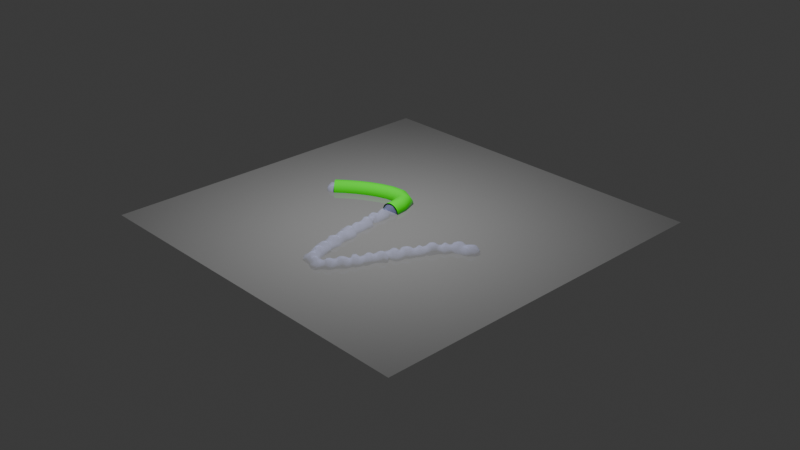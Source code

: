 # Source: 4_2_GeometryNodes_waterhose.blend  (saved by Blender 4.2.66; exported with 4.5.12 LTS)
import bpy
from mathutils import Matrix  # noqa: F401  (used for matrix-valued properties, if any)

bpy.ops.wm.read_factory_settings(use_empty=True)
scene = bpy.context.scene
scene.name = 'Scene'

# ---- collections
col_collection = bpy.data.collections.new('Collection'); scene.collection.children.link(col_collection)

# ---- materials (node trees are filled in below, after node groups)
mat_waterhose = bpy.data.materials.new('Waterhose')
mat_water = bpy.data.materials.new('Water')
mat_material = bpy.data.materials.new('Material')

# ---- node groups
ng_geometry_nodes = bpy.data.node_groups.new('Geometry Nodes', 'GeometryNodeTree')
_s = ng_geometry_nodes.interface.new_socket(name='Geometry', in_out='OUTPUT', socket_type='NodeSocketGeometry')
_s = ng_geometry_nodes.interface.new_socket(name='Geometry', in_out='INPUT', socket_type='NodeSocketGeometry')
_s = ng_geometry_nodes.interface.new_socket(name='Curve Sample Count', in_out='INPUT', socket_type='NodeSocketInt')
_s.default_value = 100
_s.min_value = 1
_s.max_value = 100000
ng_geometry_nodes.is_modifier = True
_N = ng_geometry_nodes.nodes; _L = ng_geometry_nodes.links
n0 = _N.new('NodeGroupInput'); n0.name = 'Group Input'; n0.location = (-724, -70)
n1 = _N.new('NodeGroupOutput'); n1.name = 'Group Output'; n1.location = (3184, 4)
n2 = _N.new('GeometryNodeSampleIndex'); n2.name = 'Sample Index'; n2.location = (289, -180)
n2.data_type = 'FLOAT_VECTOR'
n3 = _N.new('ShaderNodeMath'); n3.name = 'Math'; n3.location = (-137, -342)
n3.operation = 'FLOORED_MODULO'
n4 = _N.new('GeometryNodeResampleCurve'); n4.name = 'Resample Curve'; n4.location = (-448, -28)
n4.keep_last_segment = False
n5 = _N.new('GeometryNodeInputSceneTime'); n5.name = 'Scene Time'; n5.location = (-713, -401)
n6 = _N.new('GeometryNodeJoinGeometry'); n6.name = 'Join Geometry'; n6.location = (2806, -15)
n7 = _N.new('GeometryNodeInputPosition'); n7.name = 'Position'; n7.location = (-334, -232)
n8 = _N.new('GeometryNodeSeparateGeometry'); n8.name = 'Separate Geometry'; n8.location = (188, 201)
n9 = _N.new('GeometryNodeInputIndex'); n9.name = 'Index'; n9.location = (-244, 48)
n10 = _N.new('FunctionNodeCompare'); n10.name = 'Compare'; n10.location = (-56, 148)
n10.operation = 'LESS_THAN'
n10.data_type = 'INT'
n10.inputs[3].default_value = 10
n11 = _N.new('GeometryNodeCurvePrimitiveCircle'); n11.name = 'Curve Circle'; n11.location = (409, 192)
n11.inputs[4].default_value = 0.1
n12 = _N.new('GeometryNodeCurveToMesh'); n12.name = 'Curve to Mesh'; n12.location = (533, 381)
n13 = _N.new('GeometryNodeSetMaterial'); n13.name = 'Set Material'; n13.location = (772, 202)
n13.inputs[2].default_value = mat_waterhose
n14 = _N.new('GeometryNodeRepeatInput'); n14.name = 'Repeat Input'; n14.location = (-51, -599)
n15 = _N.new('GeometryNodeRepeatOutput'); n15.name = 'Repeat Output'; n15.location = (1846, -548)
n15.repeat_items.clear()
_it = n15.repeat_items.new('GEOMETRY', 'Geometry')
_it = n15.repeat_items.new('INT', 'Integer')
n16 = _N.new('FunctionNodeInputInt'); n16.name = 'Integer'; n16.location = (-325, -579)
n16.outputs[0].default_value = 0
n17 = _N.new('ShaderNodeMath'); n17.name = 'Math.001'; n17.location = (280, -812)
n17.inputs[1].default_value = 1.0
n18 = _N.new('GeometryNodeJoinGeometry'); n18.name = 'Join Geometry.001'; n18.location = (1241, -562)
n19 = _N.new('ShaderNodeMath'); n19.name = 'Math.002'; n19.location = (192, -550)
n20 = _N.new('GeometryNodeMeshIcoSphere'); n20.name = 'Ico Sphere'; n20.location = (148, -373)
n20.inputs[0].default_value = 9.0
n21 = _N.new('GeometryNodeDistributePointsInVolume'); n21.name = 'Distribute Points in Volume'; n21.location = (569, -401)
n21.inputs[1].default_value = 0.1
n22 = _N.new('GeometryNodeTransform'); n22.name = 'Transform Geometry'; n22.location = (942, -212)
n22.inputs[3].default_value = (0.01, 0.01, 0.01)
n23 = _N.new('GeometryNodeMeshToVolume'); n23.name = 'Mesh to Volume'; n23.location = (350, -377)
n23.inputs[1].default_value = 15.7
n24 = _N.new('GeometryNodeSetPointRadius'); n24.name = 'Set Point Radius'; n24.location = (762, -357)
n24.inputs[2].default_value = 0.01
n25 = _N.new('GeometryNodePointsToVolume'); n25.name = 'Points to Volume'; n25.location = (2026, -382)
n25.inputs[4].default_value = 0.01
n26 = _N.new('GeometryNodeVolumeToMesh'); n26.name = 'Volume to Mesh'; n26.location = (2236, -267)
n27 = _N.new('GeometryNodeSetMaterial'); n27.name = 'Set Material.001'; n27.location = (2446, -171)
n27.inputs[2].default_value = mat_water
n28 = _N.new('GeometryNodeSetShadeSmooth'); n28.name = 'Set Shade Smooth'; n28.location = (2626, -119)
n29 = _N.new('GeometryNodeInputNamedAttribute'); n29.name = 'Named Attribute'; n29.location = (508, 381)
n29.inputs[0].default_value = 'radius'
n30 = _N.new('GeometryNodeSwitch'); n30.name = 'Switch'; n30.location = (508, 381)
n30.input_type = 'FLOAT'
n30.inputs[1].default_value = 1.0
n14.pair_with_output(n15)
_L.new(n0.outputs[0], n4.inputs[0])
_L.new(n0.outputs[1], n4.inputs[2])
_L.new(n0.outputs[1], n3.inputs[1])
_L.new(n19.outputs[0], n3.inputs[0])
_L.new(n7.outputs[0], n2.inputs[1])
_L.new(n4.outputs[0], n6.inputs[0])
_L.new(n4.outputs[0], n2.inputs[0])
_L.new(n3.outputs[0], n2.inputs[2])
_L.new(n9.outputs[0], n10.inputs[0])
_L.new(n9.outputs[0], n10.inputs[2])
_L.new(n10.outputs[0], n8.inputs[1])
_L.new(n4.outputs[0], n8.inputs[0])
_L.new(n8.outputs[0], n12.inputs[0])
_L.new(n11.outputs[0], n12.inputs[1])
_L.new(n12.outputs[0], n13.inputs[0])
_L.new(n13.outputs[0], n6.inputs[0])
_L.new(n18.outputs[0], n15.inputs[0])
_L.new(n16.outputs[0], n14.inputs[2])
_L.new(n14.outputs[2], n17.inputs[0])
_L.new(n17.outputs[0], n15.inputs[1])
_L.new(n0.outputs[1], n14.inputs[0])
_L.new(n28.outputs[0], n6.inputs[0])
_L.new(n5.outputs[1], n19.inputs[0])
_L.new(n14.outputs[2], n19.inputs[1])
_L.new(n14.outputs[1], n18.inputs[0])
_L.new(n2.outputs[0], n22.inputs[1])
_L.new(n22.outputs[0], n18.inputs[0])
_L.new(n5.outputs[1], n21.inputs[2])
_L.new(n23.outputs[0], n21.inputs[0])
_L.new(n20.outputs[0], n23.inputs[0])
_L.new(n24.outputs[0], n22.inputs[0])
_L.new(n6.outputs[0], n1.inputs[0])
_L.new(n21.outputs[0], n24.inputs[0])
_L.new(n15.outputs[0], n25.inputs[0])
_L.new(n25.outputs[0], n26.inputs[0])
_L.new(n26.outputs[0], n27.inputs[0])
_L.new(n27.outputs[0], n28.inputs[0])
_L.new(n29.outputs[1], n30.inputs[0])
_L.new(n29.outputs[0], n30.inputs[2])
_L.new(n30.outputs[0], n12.inputs[2])
n1.is_active_output = True

# ---- material node trees
mat_waterhose.use_nodes = True; mat_waterhose.node_tree.nodes.clear()
_N = mat_waterhose.node_tree.nodes; _L = mat_waterhose.node_tree.links
n0 = _N.new('ShaderNodeBsdfPrincipled'); n0.name = 'Principled BSDF'; n0.location = (10, 300)
n0.inputs[0].default_value = (0.01175, 0.2889, 0.0, 1.0)
n0.inputs[2].default_value = 0.09649
n1 = _N.new('ShaderNodeOutputMaterial'); n1.name = 'Material Output'; n1.location = (300, 300)
_L.new(n0.outputs[0], n1.inputs[0])
n1.is_active_output = True
mat_water.use_nodes = True; mat_water.node_tree.nodes.clear()
_N = mat_water.node_tree.nodes; _L = mat_water.node_tree.links
n0 = _N.new('ShaderNodeBsdfPrincipled'); n0.name = 'Principled BSDF'; n0.location = (10, 300)
n0.inputs[0].default_value = (0.4171, 0.4481, 0.8005, 1.0)
n0.inputs[2].default_value = 0.0
n0.inputs[4].default_value = 0.1123
n1 = _N.new('ShaderNodeOutputMaterial'); n1.name = 'Material Output'; n1.location = (300, 300)
_L.new(n0.outputs[0], n1.inputs[0])
n1.is_active_output = True
mat_material.use_nodes = True; mat_material.node_tree.nodes.clear()
_N = mat_material.node_tree.nodes; _L = mat_material.node_tree.links
n0 = _N.new('ShaderNodeBsdfPrincipled'); n0.name = 'Principled BSDF'; n0.location = (10, 300)
n0.inputs[0].default_value = (0.07666, 0.07666, 0.07666, 1.0)
n0.inputs[2].default_value = 0.0
n1 = _N.new('ShaderNodeOutputMaterial'); n1.name = 'Material Output'; n1.location = (300, 300)
_L.new(n0.outputs[0], n1.inputs[0])
n1.is_active_output = True

# ---- world
world_world = bpy.data.worlds.new('World'); scene.world = world_world
world_world.use_nodes = True; world_world.node_tree.nodes.clear()
_N = world_world.node_tree.nodes; _L = world_world.node_tree.links
n0 = _N.new('ShaderNodeOutputWorld'); n0.name = 'World Output'; n0.location = (300, 300)
n1 = _N.new('ShaderNodeBackground'); n1.name = 'Background'; n1.location = (10, 300)
n1.inputs[0].default_value = (0.05088, 0.05088, 0.05088, 1.0)
_L.new(n1.outputs[0], n0.inputs[0])
n0.is_active_output = True
world_world.color = (0.05088, 0.05088, 0.05088)
world_world.sun_shadow_jitter_overblur = 0.0

# ---- cameras
cam_camera = bpy.data.cameras.new('Camera')
cam_camera.clip_end = 100.0
cam_camera.ortho_scale = 7.314

# ---- lights
light_light = bpy.data.lights.new('Light', 'POINT')
light_light.energy = 1000.0
light_light.shadow_soft_size = 0.1

# ---- meshes
me_plane = bpy.data.meshes.new('Plane')
me_plane.from_pydata([(-1.0, -1.0, 0.0), (1.0, -1.0, 0.0), (-1.0, 1.0, 0.0), (1.0, 1.0, 0.0)], [], [(0, 1, 3, 2)])
_uv = me_plane.uv_layers.new(name='UVMap')
_uv.uv.foreach_set('vector', [0.0, 0.0, 1.0, 0.0, 1.0, 1.0, 0.0, 1.0])
me_plane.materials.append(mat_material)
me_plane.update()

# ---- curves / text
cu_b_ziercurve = bpy.data.curves.new('BézierCurve', 'CURVE')
cu_b_ziercurve.dimensions = '3D'
_sp = cu_b_ziercurve.splines.new('BEZIER'); _sp.bezier_points.add(2)
_sp.bezier_points.foreach_set('co', [-1.0, 0.0, 0.0, -0.1875, 0.1875, 0.0, 1.0, 0.0, 0.0])
_sp.bezier_points.foreach_set('handle_left', [-1.5, -0.5, 0.0, -0.219, 0.5046, 0.0, 0.5, 0.0, 0.0])
_sp.bezier_points.foreach_set('handle_right', [-0.75, 0.25, 0.0, 0.125, -2.96, 0.0, 2.0, 0.0, 0.0])
for _p, _l, _r in zip(_sp.bezier_points, ['ALIGNED', 'ALIGNED', 'ALIGNED'], ['ALIGNED', 'ALIGNED', 'ALIGNED']): _p.handle_left_type = _l; _p.handle_right_type = _r
_sp.order_u = 0
_sp.order_v = 0
cu_b_ziercurve.materials.append(mat_waterhose)
cu_b_ziercurve.materials.append(mat_water)
cu_b_ziercurve.use_path = True
cu_b_ziercurve.fill_mode = 'FULL'

# ---- objects
ob_light = bpy.data.objects.new('Light', light_light)
ob_camera_lifeisvaluable = bpy.data.objects.new('Camera_LifeIsValuable', cam_camera)
ob_b_ziercurve = bpy.data.objects.new('BézierCurve', cu_b_ziercurve)
ob_plane = bpy.data.objects.new('Plane', me_plane)

# ---- transforms, parenting, visibility, modifiers, constraints
ob_light.location = (0.005246, -0.3071, 2.66)
ob_light.rotation_euler = (0.6503, 0.05522, 1.866)
ob_light.lock_rotations_4d = False
ob_light.empty_display_type = 'ARROWS'
ob_light.color = (0.0, 0.0, 0.0, 0.0)
ob_light.lineart.crease_threshold = 0.0
ob_camera_lifeisvaluable.location = (7.359, -6.926, 4.958)
ob_camera_lifeisvaluable.rotation_euler = (1.109, 0.0, 0.8149)
ob_camera_lifeisvaluable.lock_rotations_4d = False
ob_camera_lifeisvaluable.empty_display_type = 'ARROWS'
ob_camera_lifeisvaluable.color = (0.0, 0.0, 0.0, 0.0)
ob_camera_lifeisvaluable.display_type = 'WIRE'
ob_camera_lifeisvaluable.lineart.crease_threshold = 0.0
ob_b_ziercurve.location = (0.0, 0.0, 0.0)
_m = ob_b_ziercurve.modifiers.new('GeometryNodes', 'NODES')
_m.node_group = ng_geometry_nodes
_gi = [s.identifier for s in ng_geometry_nodes.interface.items_tree if s.item_type == 'SOCKET' and s.in_out == 'INPUT']
_m[_gi[1]] = 33  # Curve Sample Count
ob_plane.location = (0.0, 0.0, 0.0)
ob_plane.scale = (2.005, 2.005, 2.005)

# ---- collection membership
col_collection.objects.link(ob_light)
col_collection.objects.link(ob_camera_lifeisvaluable)
col_collection.objects.link(ob_b_ziercurve)
col_collection.objects.link(ob_plane)

# ---- scene / render settings (as saved in the file)
scene.camera = ob_camera_lifeisvaluable
scene.frame_start = 1; scene.frame_end = 250; scene.frame_set(182)
scene.render.engine = 'BLENDER_EEVEE_NEXT'
scene.render.image_settings.file_format = 'FFMPEG'
scene.render.image_settings.color_mode = 'RGB'
scene.eevee.use_raytracing = True
bpy.context.view_layer.update()
